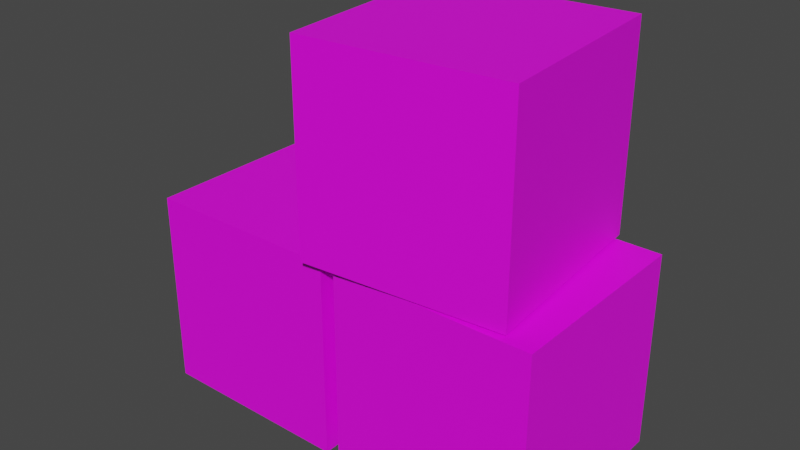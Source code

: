 # Source: cardboard_3bigbox.blend  (saved by Blender 2.82.7; exported with 4.5.12 LTS)
import bpy
from mathutils import Matrix  # noqa: F401  (used for matrix-valued properties, if any)

bpy.ops.wm.read_factory_settings(use_empty=True)
scene = bpy.context.scene
scene.name = 'box_cardboard-group01.qc'

# ---- collections
col_collection = bpy.data.collections.new('Collection'); scene.collection.children.link(col_collection)
col_box_cardboard_group01 = bpy.data.collections.new('box_cardboard-group01'); scene.collection.children.link(col_box_cardboard_group01)
col_idle = bpy.data.collections.new('idle'); scene.collection.children.link(col_idle)
col_fps = bpy.data.collections.new('fps'); scene.collection.children.link(col_fps)

# ---- images (referenced by path relative to the original .blend; pixels are not part of the script)
import os
ASSET_DIR = os.environ.get("B2B_ASSET_DIR", "")  # directory of the original .blend (textures are referenced by path, not embedded)
HERE = os.path.dirname(os.path.abspath(__file__))  # packed textures are extracted next to this script under _unpacked/

def load_image(name, relpath, width, height, colorspace="sRGB"):
    """Load a texture the original file referenced (path relative to the .blend, or extracted next to this script)."""
    p = next((c for c in (os.path.join(HERE, relpath), os.path.join(ASSET_DIR, relpath)) if relpath and os.path.exists(c)), "")
    if p:
        img = bpy.data.images.load(p, check_existing=True)
        img.name = name
    else:  # same state as the original file: an image datablock whose file is absent (Cycles renders it pink)
        img = bpy.data.images.new(name, width, height)
        img.source = "FILE"
        img.filepath = "//" + (relpath or name)
    img.colorspace_settings.name = colorspace
    return img
img_cardboard_bmp = load_image('Cardboard.bmp', 'Cardboard.bmp', 1024, 1024, 'sRGB')

# ---- materials (node trees are filled in below, after node groups)
mat_cardboard_bmp = bpy.data.materials.new('Cardboard.bmp')
mat_cardboard_bmp.use_transparent_shadow = False
mat_cardboard_bmp.diffuse_color = (0.5139, 0.7991, 0.8743, 1.0)

# ---- material node trees
mat_cardboard_bmp.use_nodes = True; mat_cardboard_bmp.node_tree.nodes.clear()
_N = mat_cardboard_bmp.node_tree.nodes; _L = mat_cardboard_bmp.node_tree.links
n0 = _N.new('ShaderNodeOutputMaterial'); n0.name = 'Material Output'; n0.location = (300, 300)
n1 = _N.new('ShaderNodeBsdfPrincipled'); n1.name = 'Principled BSDF'; n1.location = (10, 300)
n1.distribution = 'GGX'
n1.subsurface_method = 'BURLEY'
n1.inputs[3].default_value = 1.45
n1.inputs[27].default_value = (0.0, 0.0, 0.0, 1.0)
n1.inputs[28].default_value = 1.0
n2 = _N.new('ShaderNodeTexImage'); n2.name = 'Image Texture'; n2.location = (-280, 280)
n2.image = img_cardboard_bmp
_L.new(n1.outputs[0], n0.inputs[0])
_L.new(n2.outputs[0], n1.inputs[0])
n0.is_active_output = True

# ---- world
world_world = bpy.data.worlds.new('World'); scene.world = world_world
world_world.use_nodes = True; world_world.node_tree.nodes.clear()
_N = world_world.node_tree.nodes; _L = world_world.node_tree.links
n0 = _N.new('ShaderNodeOutputWorld'); n0.name = 'World Output'; n0.location = (300, 300)
n1 = _N.new('ShaderNodeBackground'); n1.name = 'Background'; n1.location = (10, 300)
n1.inputs[0].default_value = (0.05088, 0.05088, 0.05088, 1.0)
_L.new(n1.outputs[0], n0.inputs[0])
n0.is_active_output = True
world_world.color = (0.05088, 0.05088, 0.05088)
world_world.use_sun_shadow = False
world_world.sun_shadow_jitter_overblur = 0.0

# ---- meshes
me_box_cardboard_group01 = bpy.data.meshes.new('box_cardboard-group01')
me_box_cardboard_group01.from_pydata([(7.488, 4.152, 0.09603), (7.488, -4.288, 0.09603), (-0.9519, 4.152, 0.09603), (-0.9519, -4.288, 0.09603), (-0.9519, -4.288, 8.546), (7.488, -4.288, 8.546), (-0.9519, 4.152, 8.546), (7.488, 4.152, 8.546), (6.33, -4.038, 8.641), (-2.078, -4.774, 8.641), (5.594, 4.37, 8.641), (-2.814, 3.634, 8.641), (-2.814, 3.634, 17.09), (-2.078, -4.774, 17.09), (5.594, 4.37, 17.09), (6.33, -4.038, 17.09), (-10.01, 4.152, 0.09603), (-1.575, 4.152, 0.09603), (-10.01, -4.288, 0.09603), (-1.575, -4.288, 0.09603), (-1.575, -4.288, 8.546), (-1.575, 4.152, 8.546), (-10.01, -4.288, 8.546), (-10.01, 4.152, 8.546)], [], [(0, 1, 2), (2, 1, 3), (4, 5, 6), (6, 5, 7), (3, 4, 2), (2, 4, 6), (1, 5, 3), (3, 5, 4), (0, 7, 1), (1, 7, 5), (2, 6, 0), (0, 6, 7), (8, 9, 10), (10, 9, 11), (12, 13, 14), (14, 13, 15), (11, 12, 10), (10, 12, 14), (9, 13, 11), (11, 13, 12), (8, 15, 9), (9, 15, 13), (10, 14, 8), (8, 14, 15), (16, 17, 18), (18, 17, 19), (20, 21, 22), (22, 21, 23), (19, 20, 18), (18, 20, 22), (17, 21, 19), (19, 21, 20), (16, 23, 17), (17, 23, 21), (18, 22, 16), (16, 22, 23)])
me_box_cardboard_group01.polygons.foreach_set('use_smooth', [True] * 36)
_k = set([(0, 1), (0, 2), (0, 7), (1, 3), (1, 5), (2, 3), (2, 6), (3, 4), (4, 5), (4, 6), (5, 7), (6, 7), (8, 9), (8, 10), (8, 15), (9, 11), (9, 13), (10, 11), (10, 14), (11, 12), (12, 13), (12, 14), (13, 15), (14, 15), (16, 17), (16, 18), (16, 23), (17, 19), (17, 21), (18, 19), (18, 22), (19, 20), (20, 21), (20, 22), (21, 23), (22, 23)])
me_box_cardboard_group01.attributes.new('sharp_edge', 'BOOLEAN', 'EDGE').data.foreach_set('value', [ (min(e.vertices), max(e.vertices)) in _k for e in me_box_cardboard_group01.edges])
_uv = me_box_cardboard_group01.uv_layers.new(name='UVMap')
_uv.uv.foreach_set('vector', [0.502, 0.502, 0.9961, 0.502, 0.502, 0.0, 0.502, 0.0, 0.9961, 0.502, 0.9961, 0.0, 0.9961, 0.0, 0.9961, 0.502, 0.502, 0.0, 0.502, 0.0, 0.9961, 0.502, 0.502, 0.502, 0.9961, 0.502, 0.9961, 1.0, 0.502, 0.502, 0.502, 0.502, 0.9961, 1.0, 0.502, 1.0, 0.9961, 0.502, 0.9961, 1.0, 0.502, 0.502, 0.502, 0.502, 0.9961, 1.0, 0.502, 1.0, 0.498, 0.0, 0.498, 0.498, 0.0, 0.0, 0.0, 0.0, 0.498, 0.498, 0.0, 0.498, 0.9961, 0.502, 0.9961, 1.0, 0.502, 0.502, 0.502, 0.502, 0.9961, 1.0, 0.502, 1.0, 0.502, 0.502, 0.9961, 0.502, 0.502, 0.0, 0.502, 0.0, 0.9961, 0.502, 0.9961, 0.0, 0.9961, 0.0, 0.9961, 0.502, 0.502, 0.0, 0.502, 0.0, 0.9961, 0.502, 0.502, 0.502, 0.9961, 0.502, 0.9961, 1.0, 0.502, 0.502, 0.502, 0.502, 0.9961, 1.0, 0.502, 1.0, 0.9961, 0.502, 0.9961, 1.0, 0.502, 0.502, 0.502, 0.502, 0.9961, 1.0, 0.502, 1.0, 0.498, 0.0, 0.498, 0.498, 0.0, 0.0, 0.0, 0.0, 0.498, 0.498, 0.0, 0.498, 0.9961, 0.502, 0.9961, 1.0, 0.502, 0.502, 0.502, 0.502, 0.9961, 1.0, 0.502, 1.0, 0.502, 0.502, 0.9961, 0.502, 0.502, 0.0, 0.502, 0.0, 0.9961, 0.502, 0.9961, 0.0, 0.9961, 0.0, 0.9961, 0.502, 0.502, 0.0, 0.502, 0.0, 0.9961, 0.502, 0.502, 0.502, 0.9961, 0.502, 0.9961, 1.0, 0.502, 0.502, 0.502, 0.502, 0.9961, 1.0, 0.502, 1.0, 0.9961, 0.502, 0.9961, 1.0, 0.502, 0.502, 0.502, 0.502, 0.9961, 1.0, 0.502, 1.0, 0.498, 0.0, 0.498, 0.498, 0.0, 0.0, 0.0, 0.0, 0.498, 0.498, 0.0, 0.498, 0.9961, 0.502, 0.9961, 1.0, 0.502, 0.502, 0.502, 0.502, 0.9961, 1.0, 0.502, 1.0])
me_box_cardboard_group01.materials.append(mat_cardboard_bmp)
me_box_cardboard_group01.use_remesh_fix_poles = True
me_box_cardboard_group01.use_remesh_preserve_attributes = False
me_box_cardboard_group01.use_mirror_vertex_groups = False
me_box_cardboard_group01.update()
me_box_cardboard_group01.normals_split_custom_set([tuple(v) for v in zip(*[iter([0.0, 0.0, -1.0, 3.16e-10, 0.0, -1.0, 3.16e-10, 0.0, -1.0, 3.16e-10, 0.0, -1.0, 3.16e-10, 0.0, -1.0, 6.32e-10, 0.0, -1.0, -2.142e-07, 0.0, 1.0, -1.071e-07, 0.0, 1.0, -1.071e-07, 0.0, 1.0, -1.071e-07, 0.0, 1.0, -1.071e-07, 0.0, 1.0, 0.0, 0.0, 1.0, -1.0, -2.407e-07, 0.0, -1.0, -2.273e-07, 0.0, -1.0, -2.273e-07, 0.0, -1.0, -2.273e-07, 0.0, -1.0, -2.273e-07, 0.0, -1.0, -2.14e-07, 0.0, 3.955e-07, -1.0, 0.0, 3.955e-07, -1.0, 0.0, 3.955e-07, -1.0, 0.0, 3.955e-07, -1.0, 0.0, 3.955e-07, -1.0, 0.0, 3.955e-07, -1.0, 0.0, 1.0, 4.279e-07, 0.0, 1.0, 3.744e-07, 0.0, 1.0, 3.745e-07, 0.0, 1.0, 3.745e-07, 0.0, 1.0, 3.744e-07, 0.0, 1.0, 3.209e-07, 0.0, -3.39e-07, 1.0, 0.0, -3.39e-07, 1.0, 0.0, -3.39e-07, 1.0, 0.0, -3.39e-07, 1.0, 0.0, -3.39e-07, 1.0, 0.0, -3.39e-07, 1.0, 0.0, -2.142e-07, 0.0, -1.0, 1.071e-07, 0.0, -1.0, 1.071e-07, 0.0, -1.0, 1.071e-07, 0.0, -1.0, 1.071e-07, 0.0, -1.0, 4.284e-07, 0.0, -1.0, -4.284e-07, 0.0, 1.0, -1.74e-07, 0.0, 1.0, -1.74e-07, 0.0, 1.0, -1.74e-07, 0.0, 1.0, -1.74e-07, 0.0, 1.0, 8.033e-08, 0.0, 1.0, -0.08716, 0.9962, 0.0, -0.08716, 0.9962, 0.0, -0.08716, 0.9962, 0.0, -0.08716, 0.9962, 0.0, -0.08716, 0.9962, 0.0, -0.08716, 0.9962, 0.0, -0.9962, -0.08716, 0.0, -0.9962, -0.08716, 0.0, -0.9962, -0.08716, 0.0, -0.9962, -0.08716, 0.0, -0.9962, -0.08716, 0.0, -0.9962, -0.08716, 0.0, 0.08716, -0.9962, 0.0, 0.08716, -0.9962, 0.0, 0.08716, -0.9962, 0.0, 0.08716, -0.9962, 0.0, 0.08716, -0.9962, 0.0, 0.08716, -0.9962, 0.0, 0.9962, 0.08716, 0.0, 0.9962, 0.08716, 0.0, 0.9962, 0.08716, 0.0, 0.9962, 0.08716, 0.0, 0.9962, 0.08716, 0.0, 0.9962, 0.08716, 0.0, 0.0, 0.0, -1.0, 0.0, 0.0, -1.0, 0.0, 0.0, -1.0, 0.0, 0.0, -1.0, 0.0, 0.0, -1.0, 0.0, 0.0, -1.0, 0.0, 0.0, 1.0, 0.0, 0.0, 1.0, 0.0, 0.0, 1.0, 0.0, 0.0, 1.0, 0.0, 0.0, 1.0, 0.0, 0.0, 1.0, 0.0, -1.0, 0.0, 0.0, -1.0, 0.0, 0.0, -1.0, 0.0, 0.0, -1.0, 0.0, 0.0, -1.0, 0.0, 0.0, -1.0, 0.0, 1.0, 0.0, 0.0, 1.0, 0.0, 0.0, 1.0, 0.0, 0.0, 1.0, 0.0, 0.0, 1.0, 0.0, 0.0, 1.0, 0.0, 0.0, 0.0, 1.0, 0.0, 0.0, 1.0, 0.0, 0.0, 1.0, 0.0, 0.0, 1.0, 0.0, 0.0, 1.0, 0.0, 0.0, 1.0, 0.0, -1.0, 0.0, 0.0, -1.0, 0.0, 0.0, -1.0, 0.0, 0.0, -1.0, 0.0, 0.0, -1.0, 0.0, 0.0, -1.0, 0.0, 0.0])] * 3)])

# ---- objects
ob_box_cardboard_group01 = bpy.data.objects.new('box_cardboard-group01', me_box_cardboard_group01)

# ---- transforms, parenting, visibility, modifiers, constraints
ob_box_cardboard_group01.location = (0.0, 0.0, 0.0)
ob_box_cardboard_group01.scale = (0.09224, 0.09224, 0.09224)
ob_box_cardboard_group01.lineart.crease_threshold = 0.0
_vg = ob_box_cardboard_group01.vertex_groups.new(name='Box03')
_vg.add([0, 1, 2, 3, 4, 5, 6, 7], 1.0, 'REPLACE')
_vg = ob_box_cardboard_group01.vertex_groups.new(name='Box01')
_vg.add([8, 9, 10, 11, 12, 13, 14, 15], 1.0, 'REPLACE')
_vg = ob_box_cardboard_group01.vertex_groups.new(name='Box02')
_vg.add([16, 17, 18, 19, 20, 21, 22, 23], 1.0, 'REPLACE')
_m = ob_box_cardboard_group01.modifiers.new('Armature', 'ARMATURE')

# ---- collection membership
col_box_cardboard_group01.objects.link(ob_box_cardboard_group01)

# ---- scene / render settings (as saved in the file)
scene.frame_start = 1; scene.frame_end = 250; scene.frame_set(0)
scene.render.engine = 'BLENDER_EEVEE_NEXT'
scene.cycles.use_denoising = False
scene.cycles.samples = 128
scene.cycles.sampling_pattern = 'TABULATED_SOBOL'
scene.cycles.use_adaptive_sampling = False
scene.cycles.use_light_tree = False
scene.view_settings.view_transform = 'Filmic'
bpy.context.view_layer.update()

# ---- added for rendering (the .blend has no active camera and no usable light): camera, sun
cam_auto = bpy.data.cameras.new('AutoCamera')
cam_auto.lens = 50.0
cam_auto.sensor_width = 36.0
cam_auto.clip_end = 1000.0
ob_auto_camera = bpy.data.objects.new('AutoCamera', cam_auto)
scene.collection.objects.link(ob_auto_camera)
ob_auto_camera.location = (2.107, -2.68687, 2.57152)
ob_auto_camera.rotation_euler = (1.09748, -7.21219e-08, 0.694738)
scene.camera = ob_auto_camera
light_auto_sun = bpy.data.lights.new('AutoSun', 'SUN')
light_auto_sun.energy = 3.0
light_auto_sun.angle = 0.0523599
ob_auto_sun = bpy.data.objects.new('AutoSun', light_auto_sun)
scene.collection.objects.link(ob_auto_sun)
ob_auto_sun.rotation_euler = (0.872665, 0.174533, 0.523599)
bpy.context.view_layer.update()
